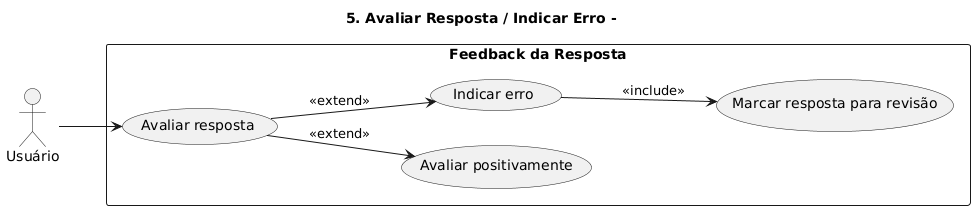

The diagram above was rendered by PlantUML. Its source (embedded in the PNG):
@startuml
title 5. Avaliar Resposta / Indicar Erro - 
left to right direction
actor "Usuário" as Usuario
rectangle "Feedback da Resposta" {
  Usuario --> (Avaliar resposta)
  (Avaliar resposta) --> (Avaliar positivamente) : <<extend>>
  (Avaliar resposta) --> (Indicar erro) : <<extend>>
  (Indicar erro) --> (Marcar resposta para revisão) : <<include>>
}
@enduml